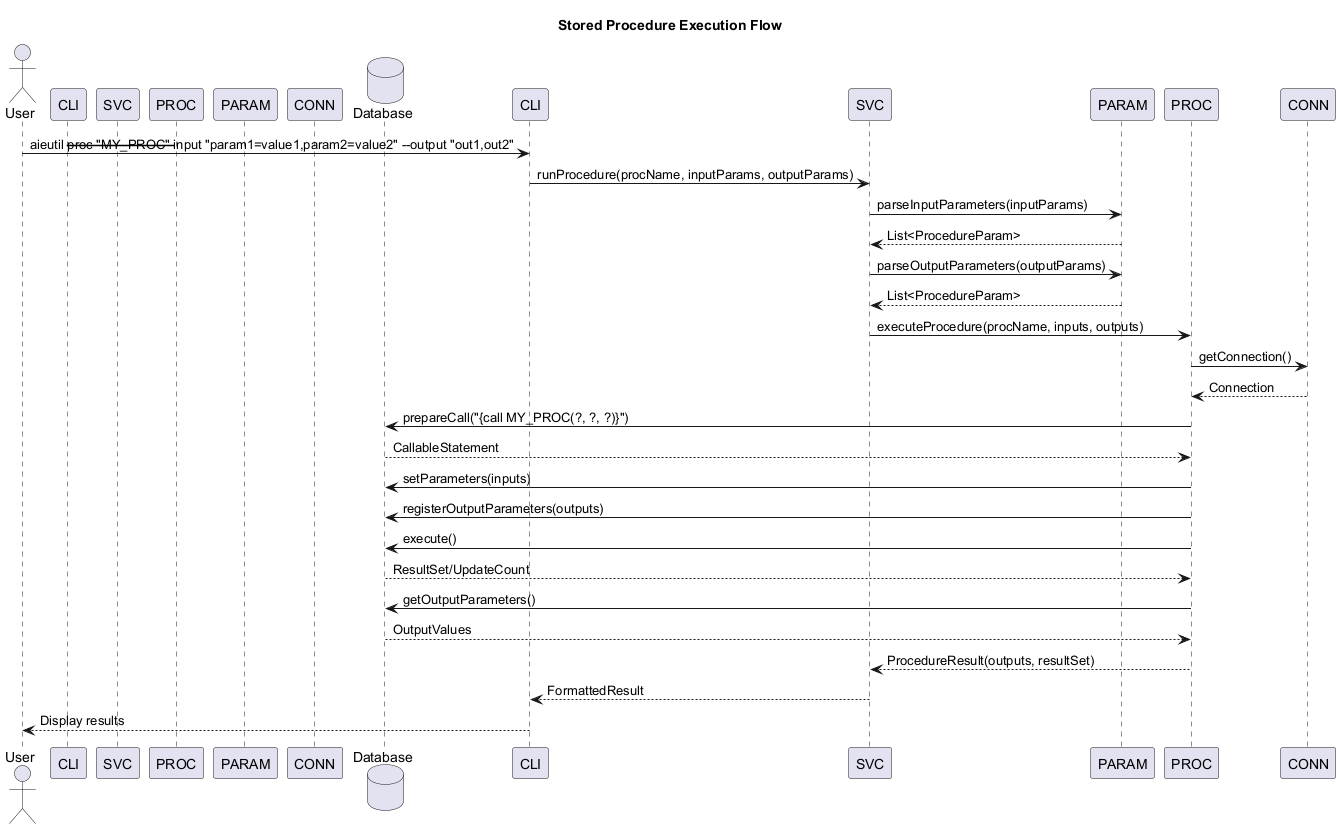

The diagram above was rendered by PlantUML. Its source (embedded in the PNG):
@startuml
title Stored Procedure Execution Flow

actor User
participant CLI as AieUtilCliService
participant SVC as DatabaseService
participant PROC as ProcedureExecutor
participant PARAM as ParameterParser
participant CONN as ConnectionManager
database Database

User -> CLI: aieutil --proc "MY_PROC" --input "param1=value1,param2=value2" --output "out1,out2"
CLI -> SVC: runProcedure(procName, inputParams, outputParams)
SVC -> PARAM: parseInputParameters(inputParams)
PARAM --> SVC: List<ProcedureParam>
SVC -> PARAM: parseOutputParameters(outputParams)
PARAM --> SVC: List<ProcedureParam>
SVC -> PROC: executeProcedure(procName, inputs, outputs)
PROC -> CONN: getConnection()
CONN --> PROC: Connection
PROC -> Database: prepareCall("{call MY_PROC(?, ?, ?)}")
Database --> PROC: CallableStatement
PROC -> Database: setParameters(inputs)
PROC -> Database: registerOutputParameters(outputs)
PROC -> Database: execute()
Database --> PROC: ResultSet/UpdateCount
PROC -> Database: getOutputParameters()
Database --> PROC: OutputValues
PROC --> SVC: ProcedureResult(outputs, resultSet)
SVC --> CLI: FormattedResult
CLI --> User: Display results
@enduml